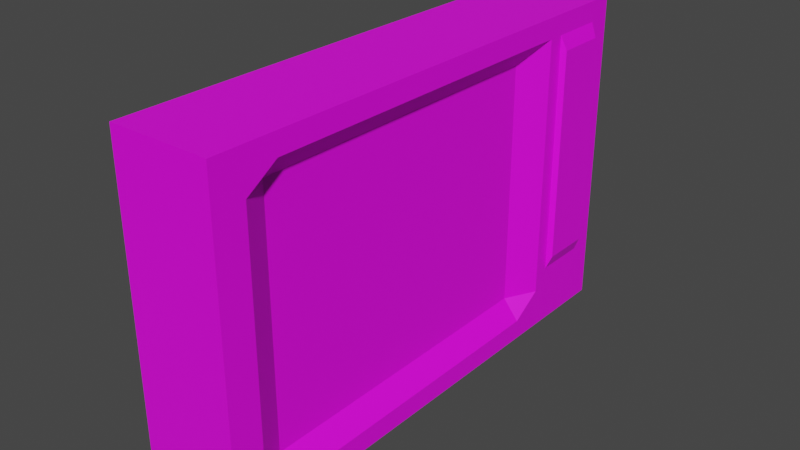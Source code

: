# Source: tv.blend  (saved by Blender 4.4.30; exported with 4.5.12 LTS)
import bpy
from mathutils import Matrix  # noqa: F401  (used for matrix-valued properties, if any)

bpy.ops.wm.read_factory_settings(use_empty=True)
scene = bpy.context.scene
scene.name = 'Scene'

# ---- collections
col_collection = bpy.data.collections.new('Collection'); scene.collection.children.link(col_collection)

# ---- images (referenced by path relative to the original .blend; pixels are not part of the script)
import os
ASSET_DIR = os.environ.get("B2B_ASSET_DIR", "")  # directory of the original .blend (textures are referenced by path, not embedded)
HERE = os.path.dirname(os.path.abspath(__file__))  # packed textures are extracted next to this script under _unpacked/

def load_image(name, relpath, width, height, colorspace="sRGB"):
    """Load a texture the original file referenced (path relative to the .blend, or extracted next to this script)."""
    p = next((c for c in (os.path.join(HERE, relpath), os.path.join(ASSET_DIR, relpath)) if relpath and os.path.exists(c)), "")
    if p:
        img = bpy.data.images.load(p, check_existing=True)
        img.name = name
    else:  # same state as the original file: an image datablock whose file is absent (Cycles renders it pink)
        img = bpy.data.images.new(name, width, height)
        img.source = "FILE"
        img.filepath = "//" + (relpath or name)
    img.colorspace_settings.name = colorspace
    return img
img_worntv_jpg = load_image('worntv.jpg', 'textures/worntv.jpg', 1024, 1024, 'sRGB')

# ---- materials (node trees are filled in below, after node groups)
mat_material_001 = bpy.data.materials.new('Material.001')
mat_material_001.use_transparent_shadow = False

# ---- material node trees
mat_material_001.use_nodes = True; mat_material_001.node_tree.nodes.clear()
_N = mat_material_001.node_tree.nodes; _L = mat_material_001.node_tree.links
n0 = _N.new('ShaderNodeBsdfPrincipled'); n0.name = 'Principled BSDF'; n0.location = (10, 300)
n0.distribution = 'GGX'
n0.subsurface_method = 'BURLEY'
n0.inputs[3].default_value = 1.45
n0.inputs[27].default_value = (0.0, 0.0, 0.0, 1.0)
n0.inputs[28].default_value = 1.0
n1 = _N.new('ShaderNodeOutputMaterial'); n1.name = 'Material Output'; n1.location = (300, 300)
n2 = _N.new('ShaderNodeTexImage'); n2.name = 'Image Texture'; n2.location = (-688, 192)
n2.image = img_worntv_jpg
_L.new(n0.outputs[0], n1.inputs[0])
_L.new(n2.outputs[0], n0.inputs[0])
n1.is_active_output = True

# ---- world
world_world = bpy.data.worlds.new('World'); scene.world = world_world
world_world.use_nodes = True; world_world.node_tree.nodes.clear()
_N = world_world.node_tree.nodes; _L = world_world.node_tree.links
n0 = _N.new('ShaderNodeOutputWorld'); n0.name = 'World Output'; n0.location = (300, 300)
n1 = _N.new('ShaderNodeBackground'); n1.name = 'Background'; n1.location = (10, 300)
n1.inputs[0].default_value = (0.05088, 0.05088, 0.05088, 1.0)
_L.new(n1.outputs[0], n0.inputs[0])
n0.is_active_output = True
world_world.color = (0.05088, 0.05088, 0.05088)
world_world.use_sun_shadow = False
world_world.sun_shadow_jitter_overblur = 0.0

# ---- meshes
me_cube_001 = bpy.data.meshes.new('Cube.001')
me_cube_001.from_pydata([(0.2398, 1.274, 0.8218), (0.2398, 1.274, -0.8218), (0.2398, -1.274, 0.8218), (0.2398, -1.274, -0.8218), (-0.2698, 1.274, 0.8218), (-0.2698, 1.274, -0.8218), (-0.2698, -1.274, 0.8218), (-0.2698, -1.274, -0.8218), (0.1574, 0.637, -0.6164), (0.1574, 0.637, 0.6164), (0.1574, -0.9555, 0.6164), (0.1574, -0.9555, -0.6164), (0.2398, 1.151, 0.8218), (0.2398, -1.274, 0.7191), (0.2398, 0.637, 0.7191), (0.2398, 1.274, -0.5137), (0.2398, -0.4777, 0.8218), (0.2398, 1.115, -0.4109), (0.2398, 0.637, -0.7191), (0.2398, -1.115, 0.6164), (0.2398, -0.9555, 0.7191), (0.2398, 0.7962, 0.6164), (0.2398, 1.115, 0.6164), (0.2398, 0.8759, 0.7191), (0.2398, 0.7962, -0.6164), (0.2398, 0.8759, -0.5137), (0.2398, -1.115, -0.6164), (0.2398, -0.9555, -0.7191), (0.2398, 1.151, -0.5137), (0.2398, 1.151, 0.7191), (0.2398, 0.7962, 0.7191), (0.2398, -1.115, 0.7191), (0.2398, -0.4777, 0.7191), (0.2398, 0.7962, -0.7191), (0.2398, -1.115, -0.7191), (0.2698, 1.142, -0.3516), (0.2698, 1.142, 0.557), (0.2698, 0.8851, 0.6479), (0.2698, 0.8851, -0.4424), (0.2698, 1.142, -0.4424), (0.2698, 1.142, 0.6479)], [], [(4, 5, 1, 15, 0), (4, 0, 12, 16, 2, 6), (16, 32, 20, 31, 13, 2), (23, 37, 38, 25), (17, 28, 39, 35), (30, 21, 9, 14), (1, 3, 13, 31, 19, 26, 34, 27, 18, 33, 24, 21, 30, 14, 32, 16, 12, 29, 23, 25, 28, 15), (23, 29, 40, 37), (6, 2, 13, 3, 7), (10, 11, 26, 19), (21, 24, 8, 9), (27, 11, 8, 18), (28, 25, 38, 39), (20, 10, 19, 31), (9, 10, 20, 32, 14), (8, 11, 10, 9), (5, 4, 6, 7), (0, 15, 28, 17, 22, 29, 12), (24, 33, 18, 8), (7, 3, 1, 5), (11, 27, 34, 26), (35, 39, 38, 37, 40, 36), (29, 22, 36, 40), (17, 35, 36, 22)])
_uv = me_cube_001.uv_layers.new(name='UVMap')
_uv.uv.foreach_set('vector', [0.375, 0.75, 0.625, 0.75, 0.625, 1.0, 0.5781, 1.0, 0.375, 1.0, 0.375, 0.75, 0.125, 0.75, 0.125, 0.7344, 0.125, 0.5781, 0.125, 0.5, 0.375, 0.5, 0.375, 0.1719, 0.3906, 0.1719, 0.3906, 0.2188, 0.3906, 0.2344, 0.3906, 0.25, 0.375, 0.25, 0.3906, 0.03125, 0.3906, 0.03125, 0.5781, 0.03125, 0.5781, 0.03125, 0.5625, 0.01562, 0.5781, 0.01562, 0.5781, 0.01562, 0.5625, 0.01562, 0.3906, 0.04688, 0.4062, 0.04688, 0.4062, 0.0625, 0.3906, 0.0625, 0.625, 0.0, 0.625, 0.25, 0.3906, 0.25, 0.3906, 0.2344, 0.4062, 0.2344, 0.5938, 0.2344, 0.6094, 0.2344, 0.6094, 0.2188, 0.6094, 0.0625, 0.6094, 0.04688, 0.5938, 0.04688, 0.4062, 0.04688, 0.3906, 0.04688, 0.3906, 0.0625, 0.3906, 0.1719, 0.375, 0.1719, 0.375, 0.01562, 0.3906, 0.01562, 0.3906, 0.03125, 0.5781, 0.03125, 0.5781, 0.01562, 0.5781, 0.0, 0.3906, 0.03125, 0.3906, 0.01562, 0.3906, 0.01562, 0.3906, 0.03125, 0.375, 0.5, 0.375, 0.25, 0.3906, 0.25, 0.625, 0.25, 0.625, 0.5, 0.4062, 0.2188, 0.5938, 0.2188, 0.5938, 0.2344, 0.4062, 0.2344, 0.4062, 0.04688, 0.5938, 0.04688, 0.5938, 0.0625, 0.4062, 0.0625, 0.6094, 0.2188, 0.5938, 0.2188, 0.5938, 0.0625, 0.6094, 0.0625, 0.5781, 0.01562, 0.5781, 0.03125, 0.5781, 0.03125, 0.5781, 0.01562, 0.3906, 0.2188, 0.4062, 0.2188, 0.4062, 0.2344, 0.3906, 0.2344, 0.4062, 0.0625, 0.4062, 0.2188, 0.3906, 0.2188, 0.3906, 0.1719, 0.3906, 0.0625, 0.5938, 0.0625, 0.5938, 0.2188, 0.4062, 0.2188, 0.4062, 0.0625, 0.625, 0.75, 0.375, 0.75, 0.375, 0.5, 0.625, 0.5, 0.375, 0.0, 0.5781, 0.0, 0.5781, 0.01562, 0.5625, 0.01562, 0.4062, 0.01562, 0.3906, 0.01562, 0.375, 0.01562, 0.5938, 0.04688, 0.6094, 0.04688, 0.6094, 0.0625, 0.5938, 0.0625, 0.625, 0.5, 0.875, 0.5, 0.875, 0.75, 0.625, 0.75, 0.5938, 0.2188, 0.6094, 0.2188, 0.6094, 0.2344, 0.5938, 0.2344, 0.5625, 0.01562, 0.5781, 0.01562, 0.5781, 0.03125, 0.3906, 0.03125, 0.3906, 0.01562, 0.4062, 0.01562, 0.3906, 0.01562, 0.4062, 0.01562, 0.4062, 0.01562, 0.3906, 0.01562, 0.5625, 0.01562, 0.5625, 0.01562, 0.4062, 0.01562, 0.4062, 0.01562])
me_cube_001.materials.append(mat_material_001)
me_cube_001.use_remesh_fix_poles = True
me_cube_001.use_remesh_preserve_attributes = False
me_cube_001.use_mirror_vertex_groups = False
me_cube_001.update()

# ---- objects
ob_model = bpy.data.objects.new('model', me_cube_001)

# ---- transforms, parenting, visibility, modifiers, constraints
ob_model.location = (0.0, 0.0, 0.0)
ob_model.lineart.crease_threshold = 0.0

# ---- collection membership
col_collection.objects.link(ob_model)

# ---- scene / render settings (as saved in the file)
scene.frame_start = 1; scene.frame_end = 250; scene.frame_set(1)
scene.render.engine = 'BLENDER_EEVEE_NEXT'
scene.cycles.use_denoising = False
scene.cycles.samples = 128
scene.cycles.sampling_pattern = 'TABULATED_SOBOL'
scene.cycles.use_adaptive_sampling = False
scene.cycles.use_light_tree = False
scene.view_settings.view_transform = 'Filmic'
bpy.context.view_layer.update()

# ---- added for rendering (the .blend has no active camera and no usable light): camera, sun
cam_auto = bpy.data.cameras.new('AutoCamera')
cam_auto.lens = 50.0
cam_auto.sensor_width = 36.0
cam_auto.clip_end = 1000.0
ob_auto_camera = bpy.data.objects.new('AutoCamera', cam_auto)
scene.collection.objects.link(ob_auto_camera)
ob_auto_camera.location = (2.84951, -3.41941, 2.27961)
ob_auto_camera.rotation_euler = (1.09748, -7.21219e-08, 0.694738)
scene.camera = ob_auto_camera
light_auto_sun = bpy.data.lights.new('AutoSun', 'SUN')
light_auto_sun.energy = 3.0
light_auto_sun.angle = 0.0523599
ob_auto_sun = bpy.data.objects.new('AutoSun', light_auto_sun)
scene.collection.objects.link(ob_auto_sun)
ob_auto_sun.rotation_euler = (0.872665, 0.174533, 0.523599)
bpy.context.view_layer.update()
